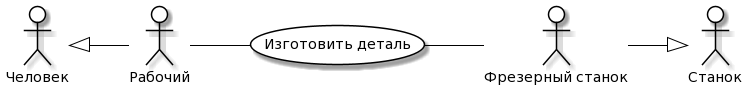

The diagram above was rendered by PlantUML. Its source (embedded in the PNG):
@startuml
skinparam actor {
	BackgroundColor White
	ArrowColor Black
	BorderColor Black
}
skinparam usecase {
	BackgroundColor White
	ArrowColor Black
	BorderColor Black
}
left to right direction
actor P0 as "Человек"
actor M0 as "Станок"
actor P as "Рабочий"
actor M as "Фрезерный станок"
usecase A as "Изготовить деталь"
P -- (A)
(A) -- M
P0 <|-- P
M --|> M0
@enduml